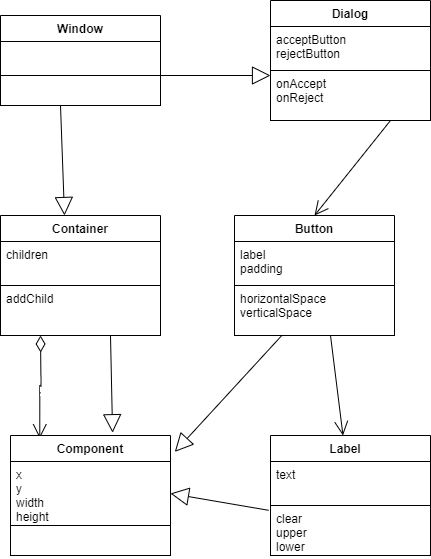

The diagram above was exported from draw.io. Its source (the exported page's mxGraphModel, read from the mxfile embedded in the PNG):
<mxGraphModel dx="812" dy="534" grid="1" gridSize="10" guides="1" tooltips="1" connect="1" arrows="1" fold="1" page="1" pageScale="1" pageWidth="827" pageHeight="1169" math="0" shadow="0">
  <root>
    <mxCell id="0" />
    <mxCell id="1" parent="0" />
    <mxCell id="esYuLw7CB3_WZPpO7ewN-1" value="Window" style="swimlane;fontStyle=1;align=center;verticalAlign=top;childLayout=stackLayout;horizontal=1;startSize=26;horizontalStack=0;resizeParent=1;resizeParentMax=0;resizeLast=0;collapsible=1;marginBottom=0;fontColor=#000000;strokeColor=#000000;fillColor=#FFFFFF;" vertex="1" parent="1">
      <mxGeometry x="20" y="180" width="160" height="90" as="geometry" />
    </mxCell>
    <mxCell id="esYuLw7CB3_WZPpO7ewN-2" value="" style="text;strokeColor=#000000;fillColor=#FFFFFF;align=left;verticalAlign=top;spacingLeft=4;spacingRight=4;overflow=hidden;rotatable=0;points=[[0,0.5],[1,0.5]];portConstraint=eastwest;fontColor=#000000;" vertex="1" parent="esYuLw7CB3_WZPpO7ewN-1">
      <mxGeometry y="26" width="160" height="34" as="geometry" />
    </mxCell>
    <mxCell id="esYuLw7CB3_WZPpO7ewN-3" value="" style="text;strokeColor=#000000;fillColor=#FFFFFF;align=left;verticalAlign=top;spacingLeft=4;spacingRight=4;overflow=hidden;rotatable=0;points=[[0,0.5],[1,0.5]];portConstraint=eastwest;fontColor=#000000;" vertex="1" parent="esYuLw7CB3_WZPpO7ewN-1">
      <mxGeometry y="60" width="160" height="30" as="geometry" />
    </mxCell>
    <mxCell id="esYuLw7CB3_WZPpO7ewN-4" value="" style="endArrow=open;html=1;endSize=12;startArrow=diamondThin;startSize=14;startFill=0;edgeStyle=orthogonalEdgeStyle;align=left;verticalAlign=bottom;fontColor=#000000;strokeColor=#000000;entryX=0.183;entryY=0.031;entryDx=0;entryDy=0;entryPerimeter=0;" edge="1" parent="1" target="esYuLw7CB3_WZPpO7ewN-29">
      <mxGeometry x="-1" y="3" relative="1" as="geometry">
        <mxPoint x="60" y="500" as="sourcePoint" />
        <mxPoint x="180" y="500" as="targetPoint" />
      </mxGeometry>
    </mxCell>
    <mxCell id="esYuLw7CB3_WZPpO7ewN-5" value="Container" style="swimlane;fontStyle=1;align=center;verticalAlign=top;childLayout=stackLayout;horizontal=1;startSize=26;horizontalStack=0;resizeParent=1;resizeParentMax=0;resizeLast=0;collapsible=1;marginBottom=0;fontColor=#000000;strokeColor=#000000;fillColor=#FFFFFF;" vertex="1" parent="1">
      <mxGeometry x="20" y="380" width="160" height="120" as="geometry" />
    </mxCell>
    <mxCell id="esYuLw7CB3_WZPpO7ewN-6" value="children" style="text;strokeColor=#000000;fillColor=#FFFFFF;align=left;verticalAlign=top;spacingLeft=4;spacingRight=4;overflow=hidden;rotatable=0;points=[[0,0.5],[1,0.5]];portConstraint=eastwest;fontColor=#000000;" vertex="1" parent="esYuLw7CB3_WZPpO7ewN-5">
      <mxGeometry y="26" width="160" height="44" as="geometry" />
    </mxCell>
    <mxCell id="esYuLw7CB3_WZPpO7ewN-7" value="addChild" style="text;strokeColor=#000000;fillColor=#FFFFFF;align=left;verticalAlign=top;spacingLeft=4;spacingRight=4;overflow=hidden;rotatable=0;points=[[0,0.5],[1,0.5]];portConstraint=eastwest;fontColor=#000000;" vertex="1" parent="esYuLw7CB3_WZPpO7ewN-5">
      <mxGeometry y="70" width="160" height="50" as="geometry" />
    </mxCell>
    <mxCell id="esYuLw7CB3_WZPpO7ewN-8" value="Dialog" style="swimlane;fontStyle=1;align=center;verticalAlign=top;childLayout=stackLayout;horizontal=1;startSize=26;horizontalStack=0;resizeParent=1;resizeParentMax=0;resizeLast=0;collapsible=1;marginBottom=0;fontColor=#000000;strokeColor=#000000;fillColor=#FFFFFF;" vertex="1" parent="1">
      <mxGeometry x="290" y="165" width="160" height="120" as="geometry" />
    </mxCell>
    <mxCell id="esYuLw7CB3_WZPpO7ewN-9" value="acceptButton&#10;rejectButton" style="text;strokeColor=#000000;fillColor=#FFFFFF;align=left;verticalAlign=top;spacingLeft=4;spacingRight=4;overflow=hidden;rotatable=0;points=[[0,0.5],[1,0.5]];portConstraint=eastwest;fontColor=#000000;" vertex="1" parent="esYuLw7CB3_WZPpO7ewN-8">
      <mxGeometry y="26" width="160" height="44" as="geometry" />
    </mxCell>
    <mxCell id="esYuLw7CB3_WZPpO7ewN-10" value="onAccept&#10;onReject" style="text;strokeColor=#000000;fillColor=#FFFFFF;align=left;verticalAlign=top;spacingLeft=4;spacingRight=4;overflow=hidden;rotatable=0;points=[[0,0.5],[1,0.5]];portConstraint=eastwest;fontColor=#000000;" vertex="1" parent="esYuLw7CB3_WZPpO7ewN-8">
      <mxGeometry y="70" width="160" height="50" as="geometry" />
    </mxCell>
    <mxCell id="esYuLw7CB3_WZPpO7ewN-11" value="Button" style="swimlane;fontStyle=1;align=center;verticalAlign=top;childLayout=stackLayout;horizontal=1;startSize=26;horizontalStack=0;resizeParent=1;resizeParentMax=0;resizeLast=0;collapsible=1;marginBottom=0;fontColor=#000000;strokeColor=#000000;fillColor=#FFFFFF;" vertex="1" parent="1">
      <mxGeometry x="254" y="380" width="160" height="120" as="geometry" />
    </mxCell>
    <mxCell id="esYuLw7CB3_WZPpO7ewN-12" value="label&#10;padding" style="text;strokeColor=#000000;fillColor=#FFFFFF;align=left;verticalAlign=top;spacingLeft=4;spacingRight=4;overflow=hidden;rotatable=0;points=[[0,0.5],[1,0.5]];portConstraint=eastwest;fontColor=#000000;" vertex="1" parent="esYuLw7CB3_WZPpO7ewN-11">
      <mxGeometry y="26" width="160" height="44" as="geometry" />
    </mxCell>
    <mxCell id="esYuLw7CB3_WZPpO7ewN-13" value="horizontalSpace&#10;verticalSpace" style="text;strokeColor=#000000;fillColor=#FFFFFF;align=left;verticalAlign=top;spacingLeft=4;spacingRight=4;overflow=hidden;rotatable=0;points=[[0,0.5],[1,0.5]];portConstraint=eastwest;fontColor=#000000;" vertex="1" parent="esYuLw7CB3_WZPpO7ewN-11">
      <mxGeometry y="70" width="160" height="50" as="geometry" />
    </mxCell>
    <mxCell id="esYuLw7CB3_WZPpO7ewN-18" value="" style="endArrow=open;endFill=1;endSize=12;html=1;fontColor=#000000;strokeColor=#000000;exitX=0.75;exitY=1;exitDx=0;exitDy=0;entryX=0.5;entryY=0;entryDx=0;entryDy=0;" edge="1" parent="1" source="esYuLw7CB3_WZPpO7ewN-8" target="esYuLw7CB3_WZPpO7ewN-11">
      <mxGeometry width="160" relative="1" as="geometry">
        <mxPoint x="500" y="280" as="sourcePoint" />
        <mxPoint x="580" y="330" as="targetPoint" />
      </mxGeometry>
    </mxCell>
    <mxCell id="esYuLw7CB3_WZPpO7ewN-20" value="" style="endArrow=open;endFill=1;endSize=12;html=1;fontColor=#000000;strokeColor=#000000;" edge="1" parent="1" target="esYuLw7CB3_WZPpO7ewN-26">
      <mxGeometry width="160" relative="1" as="geometry">
        <mxPoint x="350" y="500" as="sourcePoint" />
        <mxPoint x="570" y="500" as="targetPoint" />
      </mxGeometry>
    </mxCell>
    <mxCell id="esYuLw7CB3_WZPpO7ewN-23" value="" style="endArrow=block;endSize=16;endFill=0;html=1;strokeColor=#000000;fontColor=#000000;labelBackgroundColor=#FFFFFF;" edge="1" parent="1">
      <mxGeometry width="160" relative="1" as="geometry">
        <mxPoint x="80" y="270" as="sourcePoint" />
        <mxPoint x="84" y="380" as="targetPoint" />
      </mxGeometry>
    </mxCell>
    <mxCell id="esYuLw7CB3_WZPpO7ewN-24" value="" style="endArrow=block;endSize=16;endFill=0;html=1;strokeColor=#000000;fontColor=#000000;labelBackgroundColor=#FFFFFF;entryX=0.638;entryY=-0.031;entryDx=0;entryDy=0;entryPerimeter=0;" edge="1" parent="1" target="esYuLw7CB3_WZPpO7ewN-29">
      <mxGeometry width="160" relative="1" as="geometry">
        <mxPoint x="130" y="500" as="sourcePoint" />
        <mxPoint x="250" y="500" as="targetPoint" />
      </mxGeometry>
    </mxCell>
    <mxCell id="esYuLw7CB3_WZPpO7ewN-25" value="" style="endArrow=block;endSize=16;endFill=0;html=1;strokeColor=#000000;fontColor=#000000;labelBackgroundColor=#FFFFFF;entryX=1;entryY=0.5;entryDx=0;entryDy=0;exitX=-0.012;exitY=0.096;exitDx=0;exitDy=0;exitPerimeter=0;" edge="1" parent="1" source="esYuLw7CB3_WZPpO7ewN-28" target="esYuLw7CB3_WZPpO7ewN-30">
      <mxGeometry width="160" relative="1" as="geometry">
        <mxPoint x="560" y="460" as="sourcePoint" />
        <mxPoint x="680" y="460" as="targetPoint" />
      </mxGeometry>
    </mxCell>
    <mxCell id="esYuLw7CB3_WZPpO7ewN-26" value="Label   " style="swimlane;fontStyle=1;align=center;verticalAlign=top;childLayout=stackLayout;horizontal=1;startSize=26;horizontalStack=0;resizeParent=1;resizeParentMax=0;resizeLast=0;collapsible=1;marginBottom=0;fontColor=#000000;strokeColor=#000000;fillColor=#FFFFFF;" vertex="1" parent="1">
      <mxGeometry x="290" y="600" width="160" height="120" as="geometry" />
    </mxCell>
    <mxCell id="esYuLw7CB3_WZPpO7ewN-27" value="text" style="text;strokeColor=#000000;fillColor=#FFFFFF;align=left;verticalAlign=top;spacingLeft=4;spacingRight=4;overflow=hidden;rotatable=0;points=[[0,0.5],[1,0.5]];portConstraint=eastwest;fontColor=#000000;" vertex="1" parent="esYuLw7CB3_WZPpO7ewN-26">
      <mxGeometry y="26" width="160" height="44" as="geometry" />
    </mxCell>
    <mxCell id="esYuLw7CB3_WZPpO7ewN-28" value="clear&#10;upper&#10;lower" style="text;strokeColor=#000000;fillColor=#FFFFFF;align=left;verticalAlign=top;spacingLeft=4;spacingRight=4;overflow=hidden;rotatable=0;points=[[0,0.5],[1,0.5]];portConstraint=eastwest;fontColor=#000000;" vertex="1" parent="esYuLw7CB3_WZPpO7ewN-26">
      <mxGeometry y="70" width="160" height="50" as="geometry" />
    </mxCell>
    <mxCell id="esYuLw7CB3_WZPpO7ewN-29" value="Component" style="swimlane;fontStyle=1;align=center;verticalAlign=top;childLayout=stackLayout;horizontal=1;startSize=26;horizontalStack=0;resizeParent=1;resizeParentMax=0;resizeLast=0;collapsible=1;marginBottom=0;fontColor=#000000;strokeColor=#000000;fillColor=#FFFFFF;" vertex="1" parent="1">
      <mxGeometry x="30" y="600" width="160" height="90" as="geometry" />
    </mxCell>
    <mxCell id="esYuLw7CB3_WZPpO7ewN-30" value="x&#10;y&#10;width&#10;height" style="text;strokeColor=#000000;fillColor=#FFFFFF;align=left;verticalAlign=top;spacingLeft=4;spacingRight=4;overflow=hidden;rotatable=0;points=[[0,0.5],[1,0.5]];portConstraint=eastwest;fontColor=#000000;" vertex="1" parent="esYuLw7CB3_WZPpO7ewN-29">
      <mxGeometry y="26" width="160" height="64" as="geometry" />
    </mxCell>
    <mxCell id="esYuLw7CB3_WZPpO7ewN-22" value="" style="endArrow=block;endSize=16;endFill=0;html=1;strokeColor=#000000;fontColor=#000000;labelBackgroundColor=#FFFFFF;" edge="1" parent="1">
      <mxGeometry width="160" relative="1" as="geometry">
        <mxPoint x="180" y="240" as="sourcePoint" />
        <mxPoint x="290" y="240" as="targetPoint" />
      </mxGeometry>
    </mxCell>
    <mxCell id="esYuLw7CB3_WZPpO7ewN-31" value="" style="text;strokeColor=#000000;fillColor=#FFFFFF;align=left;verticalAlign=top;spacingLeft=4;spacingRight=4;overflow=hidden;rotatable=0;points=[[0,0.5],[1,0.5]];portConstraint=eastwest;fontColor=#000000;" vertex="1" parent="1">
      <mxGeometry x="30" y="690" width="160" height="30" as="geometry" />
    </mxCell>
    <mxCell id="esYuLw7CB3_WZPpO7ewN-32" value="" style="endArrow=block;endSize=16;endFill=0;html=1;strokeColor=#000000;fontColor=#000000;labelBackgroundColor=#FFFFFF;entryX=1.027;entryY=0.182;entryDx=0;entryDy=0;exitX=0.298;exitY=0.992;exitDx=0;exitDy=0;exitPerimeter=0;entryPerimeter=0;" edge="1" parent="1" source="esYuLw7CB3_WZPpO7ewN-13" target="esYuLw7CB3_WZPpO7ewN-29">
      <mxGeometry width="160" relative="1" as="geometry">
        <mxPoint x="380" y="448.5" as="sourcePoint" />
        <mxPoint x="282" y="431.5" as="targetPoint" />
      </mxGeometry>
    </mxCell>
  </root>
</mxGraphModel>